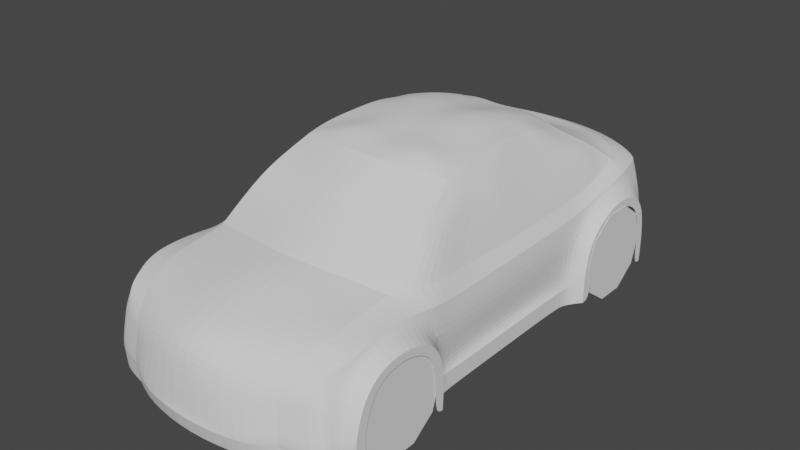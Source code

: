 # Source: 51-coche.blend  (saved by Blender 3.4.6; exported with 4.5.12 LTS)
import bpy
from mathutils import Matrix  # noqa: F401  (used for matrix-valued properties, if any)

bpy.ops.wm.read_factory_settings(use_empty=True)
scene = bpy.context.scene
scene.name = 'Scene'

# ---- collections
col_collection = bpy.data.collections.new('Collection'); scene.collection.children.link(col_collection)

# ---- world
world_world = bpy.data.worlds.new('World'); scene.world = world_world
world_world.use_nodes = True; world_world.node_tree.nodes.clear()
_N = world_world.node_tree.nodes; _L = world_world.node_tree.links
n0 = _N.new('ShaderNodeOutputWorld'); n0.name = 'World Output'; n0.location = (300, 300)
n1 = _N.new('ShaderNodeBackground'); n1.name = 'Background'; n1.location = (10, 300)
n1.inputs[0].default_value = (0.05088, 0.05088, 0.05088, 1.0)
_L.new(n1.outputs[0], n0.inputs[0])
n0.is_active_output = True
world_world.color = (0.05088, 0.05088, 0.05088)
world_world.use_sun_shadow = False
world_world.sun_shadow_jitter_overblur = 0.0

# ---- meshes
me_cylinder = bpy.data.meshes.new('Cylinder')
me_cylinder.from_pydata([(0.0, 1.0, -0.2667), (0.0, 1.0, 0.2667), (0.5878, 0.809, -0.2667), (0.5878, 0.809, 0.2667), (0.9511, 0.309, -0.2667), (0.9511, 0.309, 0.2667), (0.9511, -0.309, -0.2667), (0.9511, -0.309, 0.2667), (0.5878, -0.809, -0.2667), (0.5878, -0.809, 0.2667), (0.0, -1.0, -0.2667), (0.0, -1.0, 0.2667), (-0.5878, -0.809, -0.2667), (-0.5878, -0.809, 0.2667), (-0.9511, -0.309, -0.2667), (-0.9511, -0.309, 0.2667), (-0.9511, 0.309, -0.2667), (-0.9511, 0.309, 0.2667), (-0.5878, 0.809, -0.2667), (-0.5878, 0.809, 0.2667)], [], [(0, 1, 3, 2), (2, 3, 5, 4), (4, 5, 7, 6), (6, 7, 9, 8), (8, 9, 11, 10), (10, 11, 13, 12), (12, 13, 15, 14), (14, 15, 17, 16), (3, 1, 19, 17, 15, 13, 11, 9, 7, 5), (16, 17, 19, 18), (18, 19, 1, 0), (0, 2, 4, 6, 8, 10, 12, 14, 16, 18)])
_uv = me_cylinder.uv_layers.new(name='UVMap')
_uv.uv.foreach_set('vector', [1.0, 0.5, 1.0, 1.0, 0.9, 1.0, 0.9, 0.5, 0.9, 0.5, 0.9, 1.0, 0.8, 1.0, 0.8, 0.5, 0.8, 0.5, 0.8, 1.0, 0.7, 1.0, 0.7, 0.5, 0.7, 0.5, 0.7, 1.0, 0.6, 1.0, 0.6, 0.5, 0.6, 0.5, 0.6, 1.0, 0.5, 1.0, 0.5, 0.5, 0.5, 0.5, 0.5, 1.0, 0.4, 1.0, 0.4, 0.5, 0.4, 0.5, 0.4, 1.0, 0.3, 1.0, 0.3, 0.5, 0.3, 0.5, 0.3, 1.0, 0.2, 1.0, 0.2, 0.5, 0.3911, 0.4442, 0.25, 0.49, 0.1089, 0.4442, 0.02175, 0.3242, 0.02175, 0.1758, 0.1089, 0.05584, 0.25, 0.01, 0.3911, 0.05584, 0.4783, 0.1758, 0.4783, 0.3242, 0.2, 0.5, 0.2, 1.0, 0.1, 1.0, 0.1, 0.5, 0.1, 0.5, 0.1, 1.0, -7.451e-08, 1.0, -7.451e-08, 0.5, 0.75, 0.49, 0.8911, 0.4442, 0.9783, 0.3242, 0.9783, 0.1758, 0.8911, 0.05584, 0.75, 0.01, 0.6089, 0.05584, 0.5217, 0.1758, 0.5217, 0.3242, 0.6089, 0.4442])
me_cylinder.update()
me_cube_001 = bpy.data.meshes.new('Cube.001')
me_cube_001.from_pydata([(0.0, -5.567, -0.6355), (0.0, -5.501, 1.006), (-0.007937, 5.334, -0.5759), (0.0, 5.382, 1.657), (2.552, -4.937, -0.6356), (2.248, -4.875, 0.8364), (2.553, 4.969, -0.6273), (2.245, 4.998, 1.399), (0.0, -5.15, 1.286), (2.552, -4.559, -0.6345), (2.377, -4.555, 1.034), (0.0, -2.065, 2.284), (2.521, -2.124, -0.685), (2.493, -2.1, 1.153), (2.479, -3.371, 1.298), (0.0, -3.788, 1.666), (0.0, -3.176, 1.718), (2.451, -2.682, 1.249), (2.513, -4.036, 1.252), (0.0, -4.429, 1.496), (2.534, 2.021, -0.7064), (2.471, 2.133, 1.13), (0.0, 4.933, 1.858), (2.534, 4.8, -0.7005), (2.316, 4.672, 1.437), (2.519, 3.438, 1.373), (0.0, 3.153, 2.582), (0.0, -1.084, 2.9), (2.472, 4.127, 1.465), (2.483, 2.775, 1.259), (2.477, 0.0176, 1.113), (2.552, -0.003288, -0.628), (2.552, 1.677, -0.628), (2.483, 1.373, 1.132), (2.464, -1.313, 1.099), (0.0, 3.98, 2.071), (2.552, -1.701, -0.628), (0.0, -5.664, -0.2873), (-0.004272, 5.422, -0.07149), (2.554, 4.985, -0.2703), (2.552, -4.958, -0.2915), (2.552, -4.622, -0.2809), (2.521, -2.094, -0.285), (2.534, 2.021, -0.3182), (2.533, 4.812, -0.2955), (2.552, -0.003335, -0.2833), (2.552, 1.677, -0.2828), (2.552, -1.701, -0.2828), (0.0, -5.606, -0.1467), (-0.002846, 5.513, 0.1939), (2.552, 5.001, -0.09349), (2.551, -4.966, -0.1542), (2.552, -4.639, -0.1484), (2.521, -2.094, -0.1265), (2.534, 2.011, -0.1643), (2.53, 4.81, -0.1008), (2.405, -0.003797, -0.1318), (2.406, 1.677, -0.1459), (2.406, -1.701, -0.1459), (0.0, -5.587, 0.3727), (0.0003572, 5.467, 1.185), (2.441, 4.985, 0.7954), (2.417, -4.912, 0.4912), (2.519, -4.576, 0.6033), (2.522, -2.2, 0.609), (2.531, -3.367, 1.284), (2.533, -2.603, 1.051), (2.521, -4.129, 1.123), (2.533, 2.163, 0.6513), (2.524, 4.726, 0.7328), (2.523, 3.437, 1.387), (2.52, 4.285, 1.247), (2.53, 2.68, 1.098), (2.538, -0.007723, 0.5781), (2.55, 1.62, 0.6274), (2.547, -1.561, 0.5931), (2.24, 5.005, -0.6718), (1.817, 5.126, 1.565), (1.758, -5.13, -0.6358), (1.713, -5.072, 0.725), (1.798, -4.726, 1.094), (2.343, -2.068, 1.484), (1.983, -3.495, 1.429), (2.001, -2.775, 1.513), (2.012, -4.103, 1.362), (2.321, 2.094, 1.415), (1.781, 4.682, 1.794), (2.252, 3.463, 1.532), (2.172, 4.092, 1.66), (2.308, 2.793, 1.464), (2.309, 0.06677, 1.402), (2.318, 1.291, 1.412), (2.277, -1.137, 1.422), (1.77, -5.164, -0.2902), (2.244, 5.035, -0.3362), (1.764, -5.194, -0.16), (2.244, 5.063, -0.1572), (1.727, -5.121, 0.3872), (2.003, 5.2, 0.8754), (1.231, 5.178, -0.693), (0.9853, -5.312, 0.8103), (1.187, -5.5, -0.3026), (1.175, -5.501, -0.2039), (1.052, -5.442, 0.3202), (1.027, 5.33, 1.638), (1.193, -5.395, -0.6402), (1.031, -4.977, 1.16), (2.019, 1.86, 2.106), (1.057, -3.638, 1.523), (0.9502, -3.01, 1.654), (1.107, -4.289, 1.394), (1.547, 1.703, 2.807), (0.9589, 4.901, 1.808), (1.91, -1.679, 2.283), (0.8292, -1.906, 2.266), (2.009, -1.281, 2.272), (1.234, 5.299, -0.5034), (1.227, 5.382, -0.2779), (1.142, 5.442, 0.9369), (0.0, -2.602, 1.98), (0.0, 2.337, 2.799), (0.0, 2.703, 2.691), (0.0, 3.565, 2.303), (1.821, 0.3822, 2.672), (0.0, 4.386, 1.92), (1.08, 0.5432, 2.994), (1.83, -0.2693, 2.591), (0.0, -1.535, 2.656), (0.0, 1.997, 2.878), (1.578, 3.299, 2.3), (2.183, -1.825, 1.884), (0.9115, -2.392, 1.955), (2.004, -2.204, 1.882), (1.045, 2.367, 2.885), (2.219, 2.027, 1.733), (0.8222, 4.433, 1.903), (1.496, 4.29, 1.929), (1.799, 2.42, 2.409), (2.196, 3.447, 1.721), (0.5024, 2.166, 2.922), (1.999, 3.935, 1.839), (0.9635, 2.709, 2.778), (2.194, 2.734, 1.746), (1.781, 1.101, 2.584), (2.204, 0.1194, 1.753), (0.4768, 2.467, 2.85), (2.205, 1.173, 1.735), (1.055, 1.987, 2.949), (2.132, -0.9017, 1.808), (0.7062, 4.025, 2.076), (1.319, 3.879, 2.109), (1.649, -0.7633, 2.781), (2.02, 3.22, 2.088), (0.7969, -0.9841, 2.877), (1.815, 3.637, 2.101), (1.677, -0.4966, 2.814), (2.022, 2.577, 2.073), (2.064, 0.2491, 2.202), (2.027, 1.09, 2.162), (1.998, -0.5384, 2.202), (0.5218, 1.808, 3.03), (1.762, 2.91, 2.319), (0.605, 3.574, 2.315), (1.156, 3.477, 2.282), (0.5473, 0.5476, 3.101), (1.802, 1.775, 2.467), (0.8185, -1.323, 2.627), (1.775, -1.137, 2.57), (1.06, 1.075, 3.043), (1.81, -0.7835, 2.555), (1.108, 0.04769, 2.96), (0.0, 1.652, 2.965), (0.5891, 0.08029, 3.059), (0.5272, 1.009, 3.108), (0.541, 3.16, 2.645), (1.013, 3.098, 2.593), (1.438, 2.675, 2.605), (1.341, 3.027, 2.525), (1.578, 2.232, 2.757), (1.586, 0.4938, 2.918), (1.549, 1.14, 2.935), (1.665, -0.09246, 2.872), (0.4756, 2.803, 2.736), (0.8445, 2.922, 2.704), (0.0, 0.9848, 3.076), (0.0, 1.3, 3.02), (0.0, -0.6997, 2.945), (0.0, -0.3198, 2.995), (0.5292, 1.415, 3.097), (1.064, 1.551, 3.026), (0.7868, -0.6489, 3.062), (1.232, -0.5934, 2.935), (0.6626, -0.3227, 3.08), (1.195, -0.3452, 2.967), (0.0, 0.09928, 3.07), (0.0, 0.5041, 3.109), (2.829, -4.496, -0.6878), (2.829, -2.328, -0.6689), (2.829, -4.53, -0.1999), (2.829, -2.309, -0.2017), (2.829, -4.545, -0.07169), (2.829, -2.309, -0.06921), (2.827, -4.383, 0.5407), (2.829, -2.398, 0.5453), (2.837, -3.369, 1.093), (2.839, -2.735, 0.9117), (2.829, -4.008, 0.9729), (2.829, -4.272, -0.6846), (2.829, -2.52, -0.6479), (2.829, -4.312, -0.1586), (2.829, -2.53, -0.1156), (2.829, -4.312, -0.01225), (2.829, -2.53, -0.01009), (2.828, -4.183, 0.4761), (2.83, -2.601, 0.4796), (2.836, -3.375, 0.9154), (2.837, -2.87, 0.7716), (2.829, -3.884, 0.8204), (2.789, 2.284, -0.6834), (2.789, 4.544, -0.671), (2.789, 2.284, -0.2202), (2.788, 4.554, -0.1977), (2.789, 2.276, -0.09504), (2.786, 4.552, -0.04062), (2.789, 2.4, 0.571), (2.782, 4.483, 0.5956), (2.781, 3.436, 1.168), (2.779, 4.124, 1.033), (2.786, 2.821, 0.935), (2.79, 2.502, -0.6797), (2.789, 4.339, -0.6814), (2.79, 2.495, -0.1417), (2.788, 4.347, -0.118), (2.789, 2.488, -0.03954), (2.786, 4.346, 0.01079), (2.788, 2.59, 0.5081), (2.783, 4.289, 0.5172), (2.782, 3.435, 0.9942), (2.781, 3.995, 0.87), (2.786, 2.933, 0.8069)], [], [(110, 19, 8, 106), (98, 77, 7, 61), (63, 10, 5, 62), (103, 100, 1, 59), (106, 8, 1, 100), (67, 18, 10, 63), (75, 34, 13, 64), (66, 17, 14, 65), (109, 16, 15, 108), (64, 13, 17, 66), (65, 14, 18, 67), (108, 15, 19, 110), (72, 29, 21, 68), (61, 7, 24, 69), (104, 3, 22, 112), (71, 28, 25, 70), (69, 24, 28, 71), (70, 25, 29, 72), (90, 91, 146, 144), (83, 81, 130, 132), (74, 33, 30, 73), (68, 21, 33, 74), (91, 85, 134, 146), (109, 83, 132, 131), (73, 30, 34, 75), (31, 45, 47, 36), (20, 43, 46, 32), (32, 46, 45, 31), (6, 39, 44, 23), (36, 47, 42, 12), (105, 101, 37, 0), (9, 41, 40, 4), (76, 94, 39, 6), (45, 56, 58, 47), (43, 54, 57, 46), (46, 57, 56, 45), (39, 50, 55, 44), (47, 58, 53, 42), (101, 102, 48, 37), (41, 52, 51, 40), (94, 96, 50, 39), (56, 73, 75, 58), (54, 68, 74, 57), (57, 74, 73, 56), (50, 61, 69, 55), (58, 75, 64, 53), (102, 103, 59, 48), (52, 63, 62, 51), (96, 98, 61, 50), (117, 118, 98, 96), (51, 62, 97, 95), (116, 117, 96, 94), (40, 51, 95, 93), (99, 116, 94, 76), (4, 40, 93, 78), (30, 90, 92, 34), (21, 85, 91, 33), (33, 91, 90, 30), (25, 87, 89, 29), (24, 86, 88, 28), (28, 88, 87, 25), (7, 77, 86, 24), (29, 89, 85, 21), (14, 82, 84, 18), (13, 81, 83, 17), (17, 83, 82, 14), (34, 92, 81, 13), (10, 80, 79, 5), (62, 5, 79, 97), (118, 104, 77, 98), (18, 84, 80, 10), (60, 3, 104, 118), (2, 38, 116, 99), (38, 49, 117, 116), (49, 60, 118, 117), (95, 97, 103, 102), (93, 95, 102, 101), (78, 93, 101, 105), (92, 90, 144, 148), (85, 89, 142, 134), (112, 22, 124, 135), (87, 88, 140, 138), (88, 86, 136, 140), (16, 109, 131, 119), (77, 104, 112, 86), (81, 92, 148, 130), (82, 108, 110, 84), (86, 112, 135, 136), (83, 109, 108, 82), (89, 87, 138, 142), (80, 106, 100, 79), (97, 79, 100, 103), (84, 110, 106, 80), (172, 194, 187, 192), (192, 187, 186, 190), (160, 171, 185, 188), (145, 120, 128, 139), (182, 121, 120, 145), (142, 138, 152, 156), (119, 131, 114, 11), (144, 146, 158, 157), (146, 134, 107, 158), (130, 148, 159, 115), (136, 135, 149, 150), (148, 144, 157, 159), (132, 130, 115, 113), (134, 142, 156, 107), (131, 132, 113, 114), (138, 140, 154, 152), (135, 124, 35, 149), (140, 136, 150, 154), (107, 156, 137, 165), (150, 149, 162, 163), (152, 154, 129, 161), (149, 35, 122, 162), (154, 150, 163, 129), (156, 152, 161, 137), (11, 114, 166, 127), (114, 113, 167, 166), (159, 157, 123, 126), (157, 158, 143, 123), (158, 107, 165, 143), (115, 159, 126, 169), (113, 115, 169, 167), (163, 162, 174, 175), (143, 165, 111, 180), (169, 126, 181, 155), (167, 169, 155, 151), (165, 137, 178, 111), (161, 129, 177, 176), (162, 122, 26, 174), (166, 167, 151, 153), (129, 163, 175, 177), (137, 161, 176, 178), (127, 166, 153, 27), (126, 123, 179, 181), (123, 143, 180, 179), (181, 179, 125, 170), (177, 175, 183, 141), (178, 176, 133, 147), (27, 153, 190, 186), (175, 174, 182, 183), (179, 180, 168, 125), (153, 151, 191, 190), (180, 111, 189, 168), (155, 181, 170, 193), (151, 155, 193, 191), (111, 178, 147, 189), (176, 177, 141, 133), (174, 26, 121, 182), (139, 128, 171, 160), (173, 184, 195, 164), (188, 185, 184, 173), (164, 195, 194, 172), (125, 164, 172, 170), (189, 188, 173, 168), (168, 173, 164, 125), (133, 139, 160, 147), (183, 182, 145, 141), (141, 145, 139, 133), (147, 160, 188, 189), (193, 192, 190, 191), (170, 172, 192, 193), (53, 64, 203, 201), (66, 65, 204, 205), (52, 41, 198, 200), (12, 42, 199, 197), (42, 53, 201, 199), (65, 67, 206, 204), (67, 63, 202, 206), (41, 9, 196, 198), (63, 52, 200, 202), (64, 66, 205, 203), (197, 199, 210, 208), (205, 204, 215, 216), (201, 203, 214, 212), (200, 198, 209, 211), (206, 202, 213, 217), (204, 206, 217, 215), (199, 201, 212, 210), (198, 196, 207, 209), (203, 205, 216, 214), (202, 200, 211, 213), (70, 72, 228, 226), (44, 55, 223, 221), (72, 68, 224, 228), (69, 71, 227, 225), (68, 54, 222, 224), (55, 69, 225, 223), (23, 44, 221, 219), (71, 70, 226, 227), (54, 43, 220, 222), (43, 20, 218, 220), (221, 223, 234, 232), (220, 218, 229, 231), (225, 227, 238, 236), (224, 222, 233, 235), (219, 221, 232, 230), (227, 226, 237, 238), (223, 225, 236, 234), (222, 220, 231, 233), (228, 224, 235, 239), (226, 228, 239, 237)])
_k = {(7, 77): 1.0, (5, 10): 1.0, (10, 18): 1.0, (13, 34): 1.0, (14, 17): 1.0, (13, 17): 1.0, (14, 18): 1.0, (83, 132): 1.0, (21, 29): 1.0, (7, 24): 1.0, (25, 28): 1.0, (24, 28): 1.0, (25, 29): 1.0, (30, 33): 1.0, (21, 33): 1.0, (30, 34): 1.0, (45, 47): 1.0, (43, 46): 1.0, (45, 46): 1.0, (42, 47): 1.0, (37, 101): 1.0, (40, 41): 1.0, (77, 104): 1.0, (83, 109): 1.0, (179, 181): 1.0, (86, 112): 1.0, (40, 93): 1.0, (95, 97): 1.0, (93, 95): 1.0, (78, 93): 1.0, (90, 92): 1.0, (85, 91): 1.0, (90, 91): 1.0, (87, 89): 1.0, (86, 88): 1.0, (87, 88): 1.0, (85, 89): 1.0, (82, 84): 1.0, (81, 83): 1.0, (82, 83): 1.0, (81, 92): 1.0, (79, 80): 1.0, (79, 97): 1.0, (80, 84): 1.0, (93, 101): 1.0, (3, 104): 1.0, (16, 109): 1.0, (22, 112): 1.0, (174, 175): 1.0, (88, 140): 1.0, (113, 132): 1.0, (140, 154): 1.0, (151, 153): 1.0, (129, 154): 1.0, (113, 167): 1.0, (151, 167): 1.0, (129, 177): 1.0, (111, 180): 1.0, (179, 180): 1.0, (176, 178): 1.0, (175, 177): 1.0, (176, 177): 1.0, (111, 178): 1.0, (151, 155): 1.0, (155, 181): 1.0, (27, 153): 1.0, (26, 174): 1.0, (196, 198): 1.0, (197, 199): 1.0, (198, 200): 1.0, (199, 201): 1.0, (200, 202): 1.0, (201, 203): 1.0, (204, 206): 1.0, (203, 205): 1.0, (204, 205): 1.0, (202, 206): 1.0, (42, 199): 1.0, (218, 220): 1.0, (219, 221): 1.0, (220, 222): 1.0, (221, 223): 1.0, (222, 224): 1.0, (223, 225): 1.0, (226, 228): 1.0, (225, 227): 1.0, (226, 227): 1.0, (224, 228): 1.0, (43, 220): 1.0}
me_cube_001.attributes.new('crease_edge', 'FLOAT', 'EDGE').data.foreach_set('value', [_k.get((min(e.vertices), max(e.vertices)), 0.0) for e in me_cube_001.edges])
_uv = me_cube_001.uv_layers.new(name='UVMap')
_uv.uv.foreach_set('vector', [0.758, 0.729, 0.875, 0.729, 0.875, 0.7451, 0.758, 0.7451, 0.5425, 0.4682, 0.625, 0.4682, 0.625, 0.5, 0.5425, 0.5, 0.5425, 0.7451, 0.625, 0.7451, 0.625, 0.75, 0.5425, 0.75, 0.5425, 0.883, 0.625, 0.883, 0.625, 1.0, 0.5425, 1.0, 0.758, 0.7451, 0.875, 0.7451, 0.875, 0.75, 0.758, 0.75, 0.5425, 0.729, 0.625, 0.729, 0.625, 0.7451, 0.5425, 0.7451, 0.5425, 0.6699, 0.625, 0.6699, 0.625, 0.6795, 0.5425, 0.6795, 0.5425, 0.6962, 0.625, 0.6962, 0.625, 0.7129, 0.5425, 0.7129, 0.758, 0.6962, 0.875, 0.6962, 0.875, 0.7129, 0.758, 0.7129, 0.5425, 0.6795, 0.625, 0.6795, 0.625, 0.6962, 0.5425, 0.6962, 0.5425, 0.7129, 0.625, 0.7129, 0.625, 0.729, 0.5425, 0.729, 0.758, 0.7129, 0.875, 0.7129, 0.875, 0.729, 0.758, 0.729, 0.5425, 0.5569, 0.625, 0.5569, 0.625, 0.5738, 0.5425, 0.5738, 0.5425, 0.5, 0.625, 0.5, 0.625, 0.506, 0.5425, 0.506, 0.758, 0.5, 0.875, 0.5, 0.875, 0.506, 0.758, 0.506, 0.5425, 0.523, 0.625, 0.523, 0.625, 0.5399, 0.5425, 0.5399, 0.5425, 0.506, 0.625, 0.506, 0.625, 0.523, 0.5425, 0.523, 0.5425, 0.5399, 0.625, 0.5399, 0.625, 0.5569, 0.5425, 0.5569, 0.6568, 0.6266, 0.6568, 0.5838, 0.6568, 0.5838, 0.6568, 0.6266, 0.6568, 0.6962, 0.6568, 0.6795, 0.6568, 0.6795, 0.6568, 0.6962, 0.5425, 0.5838, 0.625, 0.5838, 0.625, 0.6266, 0.5425, 0.6266, 0.5425, 0.5738, 0.625, 0.5738, 0.625, 0.5838, 0.5425, 0.5838, 0.6568, 0.5838, 0.6568, 0.5738, 0.6568, 0.5738, 0.6568, 0.5838, 0.758, 0.6962, 0.6568, 0.6962, 0.6568, 0.6962, 0.758, 0.6962, 0.5425, 0.6266, 0.625, 0.6266, 0.625, 0.6699, 0.5425, 0.6699, 0.375, 0.6266, 0.4205, 0.6266, 0.4205, 0.6699, 0.375, 0.6699, 0.375, 0.5738, 0.4205, 0.5738, 0.4205, 0.5838, 0.375, 0.5838, 0.375, 0.5838, 0.4205, 0.5838, 0.4205, 0.6266, 0.375, 0.6266, 0.375, 0.5, 0.4205, 0.5, 0.4205, 0.506, 0.375, 0.506, 0.375, 0.6699, 0.4205, 0.6699, 0.4205, 0.6795, 0.375, 0.6795, 0.375, 0.883, 0.4205, 0.883, 0.4205, 1.0, 0.375, 1.0, 0.375, 0.7451, 0.4205, 0.7451, 0.4205, 0.75, 0.375, 0.75, 0.375, 0.4682, 0.4205, 0.4682, 0.4205, 0.5, 0.375, 0.5, 0.4205, 0.6266, 0.4385, 0.6266, 0.4385, 0.6699, 0.4205, 0.6699, 0.4205, 0.5738, 0.4385, 0.5738, 0.4385, 0.5838, 0.4205, 0.5838, 0.4205, 0.5838, 0.4385, 0.5838, 0.4385, 0.6266, 0.4205, 0.6266, 0.4205, 0.5, 0.4385, 0.5, 0.4385, 0.506, 0.4205, 0.506, 0.4205, 0.6699, 0.4385, 0.6699, 0.4385, 0.6795, 0.4205, 0.6795, 0.4205, 0.883, 0.4385, 0.883, 0.4385, 1.0, 0.4205, 1.0, 0.4205, 0.7451, 0.4385, 0.7451, 0.4385, 0.75, 0.4205, 0.75, 0.4205, 0.4682, 0.4385, 0.4682, 0.4385, 0.5, 0.4205, 0.5, 0.4385, 0.6266, 0.5425, 0.6266, 0.5425, 0.6699, 0.4385, 0.6699, 0.4385, 0.5738, 0.5425, 0.5738, 0.5425, 0.5838, 0.4385, 0.5838, 0.4385, 0.5838, 0.5425, 0.5838, 0.5425, 0.6266, 0.4385, 0.6266, 0.4385, 0.5, 0.5425, 0.5, 0.5425, 0.506, 0.4385, 0.506, 0.4385, 0.6699, 0.5425, 0.6699, 0.5425, 0.6795, 0.4385, 0.6795, 0.4385, 0.883, 0.5425, 0.883, 0.5425, 1.0, 0.4385, 1.0, 0.4385, 0.7451, 0.5425, 0.7451, 0.5425, 0.75, 0.4385, 0.75, 0.4385, 0.4682, 0.5425, 0.4682, 0.5425, 0.5, 0.4385, 0.5, 0.4385, 0.367, 0.5425, 0.367, 0.5425, 0.4682, 0.4385, 0.4682, 0.4385, 0.75, 0.5425, 0.75, 0.5425, 0.7818, 0.4385, 0.7818, 0.4205, 0.367, 0.4385, 0.367, 0.4385, 0.4682, 0.4205, 0.4682, 0.4205, 0.75, 0.4385, 0.75, 0.4385, 0.7818, 0.4205, 0.7818, 0.375, 0.367, 0.4205, 0.367, 0.4205, 0.4682, 0.375, 0.4682, 0.375, 0.75, 0.4205, 0.75, 0.4205, 0.7818, 0.375, 0.7818, 0.625, 0.6266, 0.6568, 0.6266, 0.6568, 0.6699, 0.625, 0.6699, 0.625, 0.5738, 0.6568, 0.5738, 0.6568, 0.5838, 0.625, 0.5838, 0.625, 0.5838, 0.6568, 0.5838, 0.6568, 0.6266, 0.625, 0.6266, 0.625, 0.5399, 0.6568, 0.5399, 0.6568, 0.5569, 0.625, 0.5569, 0.625, 0.506, 0.6568, 0.506, 0.6568, 0.523, 0.625, 0.523, 0.625, 0.523, 0.6568, 0.523, 0.6568, 0.5399, 0.625, 0.5399, 0.625, 0.5, 0.6568, 0.5, 0.6568, 0.506, 0.625, 0.506, 0.625, 0.5569, 0.6568, 0.5569, 0.6568, 0.5738, 0.625, 0.5738, 0.625, 0.7129, 0.6568, 0.7129, 0.6568, 0.729, 0.625, 0.729, 0.625, 0.6795, 0.6568, 0.6795, 0.6568, 0.6962, 0.625, 0.6962, 0.625, 0.6962, 0.6568, 0.6962, 0.6568, 0.7129, 0.625, 0.7129, 0.625, 0.6699, 0.6568, 0.6699, 0.6568, 0.6795, 0.625, 0.6795, 0.625, 0.7451, 0.6568, 0.7451, 0.6568, 0.75, 0.625, 0.75, 0.5425, 0.75, 0.625, 0.75, 0.625, 0.7818, 0.5425, 0.7818, 0.5425, 0.367, 0.625, 0.367, 0.625, 0.4682, 0.5425, 0.4682, 0.625, 0.729, 0.6568, 0.729, 0.6568, 0.7451, 0.625, 0.7451, 0.5425, 0.25, 0.625, 0.25, 0.625, 0.367, 0.5425, 0.367, 0.375, 0.25, 0.4205, 0.25, 0.4205, 0.367, 0.375, 0.367, 0.4205, 0.25, 0.4385, 0.25, 0.4385, 0.367, 0.4205, 0.367, 0.4385, 0.25, 0.5425, 0.25, 0.5425, 0.367, 0.4385, 0.367, 0.4385, 0.7818, 0.5425, 0.7818, 0.5425, 0.883, 0.4385, 0.883, 0.4205, 0.7818, 0.4385, 0.7818, 0.4385, 0.883, 0.4205, 0.883, 0.375, 0.7818, 0.4205, 0.7818, 0.4205, 0.883, 0.375, 0.883, 0.6568, 0.6699, 0.6568, 0.6266, 0.6568, 0.6266, 0.6568, 0.6699, 0.6568, 0.5738, 0.6568, 0.5569, 0.6568, 0.5569, 0.6568, 0.5738, 0.758, 0.506, 0.875, 0.506, 0.875, 0.506, 0.758, 0.506, 0.6568, 0.5399, 0.6568, 0.523, 0.6568, 0.523, 0.6568, 0.5399, 0.6568, 0.523, 0.6568, 0.506, 0.6568, 0.506, 0.6568, 0.523, 0.875, 0.6962, 0.758, 0.6962, 0.758, 0.6962, 0.875, 0.6962, 0.6568, 0.5, 0.758, 0.5, 0.758, 0.506, 0.6568, 0.506, 0.6568, 0.6795, 0.6568, 0.6699, 0.6568, 0.6699, 0.6568, 0.6795, 0.6568, 0.7129, 0.758, 0.7129, 0.758, 0.729, 0.6568, 0.729, 0.6568, 0.506, 0.758, 0.506, 0.758, 0.506, 0.6568, 0.506, 0.6568, 0.6962, 0.758, 0.6962, 0.758, 0.7129, 0.6568, 0.7129, 0.6568, 0.5569, 0.6568, 0.5399, 0.6568, 0.5399, 0.6568, 0.5569, 0.6568, 0.7451, 0.758, 0.7451, 0.758, 0.75, 0.6568, 0.75, 0.5425, 0.7818, 0.625, 0.7818, 0.625, 0.883, 0.5425, 0.883, 0.6568, 0.729, 0.758, 0.729, 0.758, 0.7451, 0.6568, 0.7451, 0.758, 0.6699, 0.875, 0.6699, 0.875, 0.6795, 0.758, 0.6795, 0.758, 0.6795, 0.875, 0.6795, 0.875, 0.6962, 0.758, 0.6962, 0.758, 0.5569, 0.875, 0.5569, 0.875, 0.5738, 0.758, 0.5738, 0.758, 0.523, 0.875, 0.523, 0.875, 0.5399, 0.758, 0.5399, 0.758, 0.506, 0.875, 0.506, 0.875, 0.523, 0.758, 0.523, 0.6568, 0.5569, 0.6568, 0.5399, 0.6568, 0.5399, 0.6568, 0.5569, 0.875, 0.6962, 0.758, 0.6962, 0.758, 0.6962, 0.875, 0.6962, 0.6568, 0.6266, 0.6568, 0.5838, 0.6568, 0.5838, 0.6568, 0.6266, 0.6568, 0.5838, 0.6568, 0.5738, 0.6568, 0.5738, 0.6568, 0.5838, 0.6568, 0.6795, 0.6568, 0.6699, 0.6568, 0.6699, 0.6568, 0.6795, 0.6568, 0.506, 0.758, 0.506, 0.758, 0.506, 0.6568, 0.506, 0.6568, 0.6699, 0.6568, 0.6266, 0.6568, 0.6266, 0.6568, 0.6699, 0.6568, 0.6962, 0.6568, 0.6795, 0.6568, 0.6795, 0.6568, 0.6962, 0.6568, 0.5738, 0.6568, 0.5569, 0.6568, 0.5569, 0.6568, 0.5738, 0.758, 0.6962, 0.6568, 0.6962, 0.6568, 0.6962, 0.758, 0.6962, 0.6568, 0.5399, 0.6568, 0.523, 0.6568, 0.523, 0.6568, 0.5399, 0.758, 0.506, 0.875, 0.506, 0.875, 0.506, 0.758, 0.506, 0.6568, 0.523, 0.6568, 0.506, 0.6568, 0.506, 0.6568, 0.523, 0.6568, 0.5738, 0.6568, 0.5569, 0.6568, 0.5569, 0.6568, 0.5738, 0.6568, 0.506, 0.758, 0.506, 0.758, 0.506, 0.6568, 0.506, 0.6568, 0.5399, 0.6568, 0.523, 0.6568, 0.523, 0.6568, 0.5399, 0.758, 0.506, 0.875, 0.506, 0.875, 0.506, 0.758, 0.506, 0.6568, 0.523, 0.6568, 0.506, 0.6568, 0.506, 0.6568, 0.523, 0.6568, 0.5569, 0.6568, 0.5399, 0.6568, 0.5399, 0.6568, 0.5569, 0.875, 0.6962, 0.758, 0.6962, 0.758, 0.6962, 0.875, 0.6962, 0.758, 0.6962, 0.6568, 0.6962, 0.6568, 0.6962, 0.758, 0.6962, 0.6568, 0.6699, 0.6568, 0.6266, 0.6568, 0.6266, 0.6568, 0.6699, 0.6568, 0.6266, 0.6568, 0.5838, 0.6568, 0.5838, 0.6568, 0.6266, 0.6568, 0.5838, 0.6568, 0.5738, 0.6568, 0.5738, 0.6568, 0.5838, 0.6568, 0.6795, 0.6568, 0.6699, 0.6568, 0.6699, 0.6568, 0.6795, 0.6568, 0.6962, 0.6568, 0.6795, 0.6568, 0.6795, 0.6568, 0.6962, 0.6568, 0.506, 0.758, 0.506, 0.758, 0.506, 0.6568, 0.506, 0.6568, 0.5838, 0.6568, 0.5738, 0.6568, 0.5738, 0.6568, 0.5838, 0.6568, 0.6795, 0.6568, 0.6699, 0.6568, 0.6699, 0.6568, 0.6795, 0.6568, 0.6962, 0.6568, 0.6795, 0.6568, 0.6795, 0.6568, 0.6962, 0.6568, 0.5738, 0.6568, 0.5569, 0.6568, 0.5569, 0.6568, 0.5738, 0.6568, 0.5399, 0.6568, 0.523, 0.6568, 0.523, 0.6568, 0.5399, 0.758, 0.506, 0.875, 0.506, 0.875, 0.506, 0.758, 0.506, 0.758, 0.6962, 0.6568, 0.6962, 0.6568, 0.6962, 0.758, 0.6962, 0.6568, 0.523, 0.6568, 0.506, 0.6568, 0.506, 0.6568, 0.523, 0.6568, 0.5569, 0.6568, 0.5399, 0.6568, 0.5399, 0.6568, 0.5569, 0.875, 0.6962, 0.758, 0.6962, 0.758, 0.6962, 0.875, 0.6962, 0.6568, 0.6699, 0.6568, 0.6266, 0.6568, 0.6266, 0.6568, 0.6699, 0.6568, 0.6266, 0.6568, 0.5838, 0.6568, 0.5838, 0.6568, 0.6266, 0.6568, 0.6699, 0.6568, 0.6266, 0.6568, 0.6266, 0.6568, 0.6699, 0.6568, 0.523, 0.6568, 0.506, 0.6568, 0.506, 0.6568, 0.523, 0.6568, 0.5569, 0.6568, 0.5399, 0.6568, 0.5399, 0.6568, 0.5569, 0.875, 0.6962, 0.758, 0.6962, 0.758, 0.6962, 0.875, 0.6962, 0.6568, 0.506, 0.758, 0.506, 0.758, 0.506, 0.6568, 0.506, 0.6568, 0.6266, 0.6568, 0.5838, 0.6568, 0.5838, 0.6568, 0.6266, 0.758, 0.6962, 0.6568, 0.6962, 0.6568, 0.6962, 0.758, 0.6962, 0.6568, 0.5838, 0.6568, 0.5738, 0.6568, 0.5738, 0.6568, 0.5838, 0.6568, 0.6795, 0.6568, 0.6699, 0.6568, 0.6699, 0.6568, 0.6795, 0.6568, 0.6962, 0.6568, 0.6795, 0.6568, 0.6795, 0.6568, 0.6962, 0.6568, 0.5738, 0.6568, 0.5569, 0.6568, 0.5569, 0.6568, 0.5738, 0.6568, 0.5399, 0.6568, 0.523, 0.6568, 0.523, 0.6568, 0.5399, 0.758, 0.506, 0.875, 0.506, 0.875, 0.506, 0.758, 0.506, 0.758, 0.5399, 0.875, 0.5399, 0.875, 0.5569, 0.758, 0.5569, 0.758, 0.5838, 0.875, 0.5838, 0.875, 0.6266, 0.758, 0.6266, 0.758, 0.5738, 0.875, 0.5738, 0.875, 0.5838, 0.758, 0.5838, 0.758, 0.6266, 0.875, 0.6266, 0.875, 0.6699, 0.758, 0.6699, 0.6568, 0.6266, 0.758, 0.6266, 0.758, 0.6699, 0.6568, 0.6699, 0.6568, 0.5738, 0.758, 0.5738, 0.758, 0.5838, 0.6568, 0.5838, 0.6568, 0.5838, 0.758, 0.5838, 0.758, 0.6266, 0.6568, 0.6266, 0.6568, 0.5399, 0.758, 0.5399, 0.758, 0.5569, 0.6568, 0.5569, 0.6568, 0.506, 0.758, 0.506, 0.758, 0.523, 0.6568, 0.523, 0.6568, 0.523, 0.758, 0.523, 0.758, 0.5399, 0.6568, 0.5399, 0.6568, 0.5569, 0.758, 0.5569, 0.758, 0.5738, 0.6568, 0.5738, 0.6568, 0.6795, 0.758, 0.6795, 0.758, 0.6962, 0.6568, 0.6962, 0.6568, 0.6699, 0.758, 0.6699, 0.758, 0.6795, 0.6568, 0.6795, 0.4385, 0.6795, 0.5425, 0.6795, 0.5425, 0.6795, 0.4385, 0.6795, 0.5425, 0.6962, 0.5425, 0.7129, 0.5425, 0.7129, 0.5425, 0.6962, 0.4385, 0.7451, 0.4205, 0.7451, 0.4205, 0.7451, 0.4385, 0.7451, 0.375, 0.6795, 0.4205, 0.6795, 0.4205, 0.6795, 0.375, 0.6795, 0.4205, 0.6795, 0.4385, 0.6795, 0.4385, 0.6795, 0.4205, 0.6795, 0.5425, 0.7129, 0.5425, 0.729, 0.5425, 0.729, 0.5425, 0.7129, 0.5425, 0.729, 0.5425, 0.7451, 0.5425, 0.7451, 0.5425, 0.729, 0.4205, 0.7451, 0.375, 0.7451, 0.375, 0.7451, 0.4205, 0.7451, 0.5425, 0.7451, 0.4385, 0.7451, 0.4385, 0.7451, 0.5425, 0.7451, 0.5425, 0.6795, 0.5425, 0.6962, 0.5425, 0.6962, 0.5425, 0.6795, 0.375, 0.6795, 0.4205, 0.6795, 0.4205, 0.6795, 0.375, 0.6795, 0.5425, 0.6962, 0.5425, 0.7129, 0.5425, 0.7129, 0.5425, 0.6962, 0.4385, 0.6795, 0.5425, 0.6795, 0.5425, 0.6795, 0.4385, 0.6795, 0.4385, 0.7451, 0.4205, 0.7451, 0.4205, 0.7451, 0.4385, 0.7451, 0.5425, 0.729, 0.5425, 0.7451, 0.5425, 0.7451, 0.5425, 0.729, 0.5425, 0.7129, 0.5425, 0.729, 0.5425, 0.729, 0.5425, 0.7129, 0.4205, 0.6795, 0.4385, 0.6795, 0.4385, 0.6795, 0.4205, 0.6795, 0.4205, 0.7451, 0.375, 0.7451, 0.375, 0.7451, 0.4205, 0.7451, 0.5425, 0.6795, 0.5425, 0.6962, 0.5425, 0.6962, 0.5425, 0.6795, 0.5425, 0.7451, 0.4385, 0.7451, 0.4385, 0.7451, 0.5425, 0.7451, 0.5425, 0.5399, 0.5425, 0.5569, 0.5425, 0.5569, 0.5425, 0.5399, 0.4205, 0.506, 0.4385, 0.506, 0.4385, 0.506, 0.4205, 0.506, 0.5425, 0.5569, 0.5425, 0.5738, 0.5425, 0.5738, 0.5425, 0.5569, 0.5425, 0.506, 0.5425, 0.523, 0.5425, 0.523, 0.5425, 0.506, 0.5425, 0.5738, 0.4385, 0.5738, 0.4385, 0.5738, 0.5425, 0.5738, 0.4385, 0.506, 0.5425, 0.506, 0.5425, 0.506, 0.4385, 0.506, 0.375, 0.506, 0.4205, 0.506, 0.4205, 0.506, 0.375, 0.506, 0.5425, 0.523, 0.5425, 0.5399, 0.5425, 0.5399, 0.5425, 0.523, 0.4385, 0.5738, 0.4205, 0.5738, 0.4205, 0.5738, 0.4385, 0.5738, 0.4205, 0.5738, 0.375, 0.5738, 0.375, 0.5738, 0.4205, 0.5738, 0.4205, 0.506, 0.4385, 0.506, 0.4385, 0.506, 0.4205, 0.506, 0.4205, 0.5738, 0.375, 0.5738, 0.375, 0.5738, 0.4205, 0.5738, 0.5425, 0.506, 0.5425, 0.523, 0.5425, 0.523, 0.5425, 0.506, 0.5425, 0.5738, 0.4385, 0.5738, 0.4385, 0.5738, 0.5425, 0.5738, 0.375, 0.506, 0.4205, 0.506, 0.4205, 0.506, 0.375, 0.506, 0.5425, 0.523, 0.5425, 0.5399, 0.5425, 0.5399, 0.5425, 0.523, 0.4385, 0.506, 0.5425, 0.506, 0.5425, 0.506, 0.4385, 0.506, 0.4385, 0.5738, 0.4205, 0.5738, 0.4205, 0.5738, 0.4385, 0.5738, 0.5425, 0.5569, 0.5425, 0.5738, 0.5425, 0.5738, 0.5425, 0.5569, 0.5425, 0.5399, 0.5425, 0.5569, 0.5425, 0.5569, 0.5425, 0.5399])
me_cube_001.update()

# ---- objects
ob_ruedas = bpy.data.objects.new('ruedas', me_cylinder)
ob_eje_de_simetria = bpy.data.objects.new('Eje de simetria', None)
ob_cube = bpy.data.objects.new('Cube', me_cube_001)

# ---- transforms, parenting, visibility, modifiers, constraints
ob_ruedas.location = (2.528, -3.379, 0.0)
ob_ruedas.rotation_euler = (-0.0, 1.571, 0.0)
_m = ob_ruedas.modifiers.new('Mirror', 'MIRROR')
_m.use_axis = (True, True, False)
_m.mirror_object = ob_eje_de_simetria
ob_eje_de_simetria.location = (0.0, 0.0, 0.0)
ob_cube.location = (0.0, 0.0, 0.0)
_m = ob_cube.modifiers.new('Mirror', 'MIRROR')
_m.use_clip = True
_m = ob_cube.modifiers.new('Subdivision', 'SUBSURF')
_m.levels = 2

# ---- collection membership
col_collection.objects.link(ob_ruedas)
col_collection.objects.link(ob_eje_de_simetria)
col_collection.objects.link(ob_cube)

# ---- scene / render settings (as saved in the file)
scene.frame_start = 1; scene.frame_end = 250; scene.frame_set(1)
scene.render.engine = 'BLENDER_EEVEE_NEXT'
scene.cycles.sampling_pattern = 'TABULATED_SOBOL'
scene.cycles.use_light_tree = False
scene.view_settings.view_transform = 'Filmic'
bpy.context.view_layer.update()

# ---- added for rendering (the .blend has no active camera and no usable light): camera, sun
cam_auto = bpy.data.cameras.new('AutoCamera')
cam_auto.lens = 50.0
cam_auto.sensor_width = 36.0
cam_auto.clip_end = 1000.0
ob_auto_camera = bpy.data.objects.new('AutoCamera', cam_auto)
scene.collection.objects.link(ob_auto_camera)
ob_auto_camera.location = (12.192, -14.7058, 10.8328)
ob_auto_camera.rotation_euler = (1.09748, -7.21219e-08, 0.694738)
scene.camera = ob_auto_camera
light_auto_sun = bpy.data.lights.new('AutoSun', 'SUN')
light_auto_sun.energy = 3.0
light_auto_sun.angle = 0.0523599
ob_auto_sun = bpy.data.objects.new('AutoSun', light_auto_sun)
scene.collection.objects.link(ob_auto_sun)
ob_auto_sun.rotation_euler = (0.872665, 0.174533, 0.523599)
bpy.context.view_layer.update()
